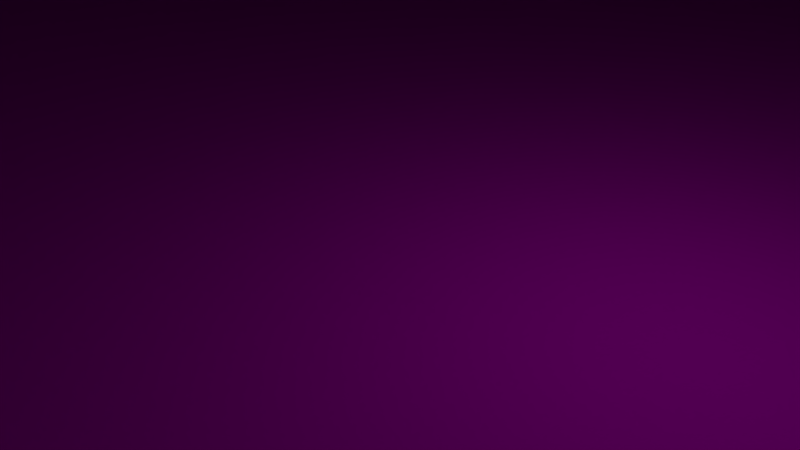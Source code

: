 # Source: Ramp_End.blend  (saved by Blender 2.77.0; exported with 4.5.12 LTS)
import bpy
from mathutils import Matrix  # noqa: F401  (used for matrix-valued properties, if any)

bpy.ops.wm.read_factory_settings(use_empty=True)
scene = bpy.context.scene
scene.name = 'Scene'

# ---- collections
col_collection_1 = bpy.data.collections.new('Collection 1'); scene.collection.children.link(col_collection_1)

# ---- images (referenced by path relative to the original .blend; pixels are not part of the script)
import os
ASSET_DIR = os.environ.get("B2B_ASSET_DIR", "")  # directory of the original .blend (textures are referenced by path, not embedded)
HERE = os.path.dirname(os.path.abspath(__file__))  # packed textures are extracted next to this script under _unpacked/

def load_image(name, relpath, width, height, colorspace="sRGB"):
    """Load a texture the original file referenced (path relative to the .blend, or extracted next to this script)."""
    p = next((c for c in (os.path.join(HERE, relpath), os.path.join(ASSET_DIR, relpath)) if relpath and os.path.exists(c)), "")
    if p:
        img = bpy.data.images.load(p, check_existing=True)
        img.name = name
    else:  # same state as the original file: an image datablock whose file is absent (Cycles renders it pink)
        img = bpy.data.images.new(name, width, height)
        img.source = "FILE"
        img.filepath = "//" + (relpath or name)
    img.colorspace_settings.name = colorspace
    return img
img_modularracetrack_1_png_001 = load_image('ModularRacetrack_1.png.001', 'ModularRacetrack_1.png', 1024, 1024, 'sRGB')
img_tarmacalbedo_tif = load_image('TarmacAlbedo.tif', 'TarmacAlbedo.tif', 1024, 1024, 'sRGB')
img_whiteasphalt_jpg = load_image('whiteasphalt.jpg', 'whiteasphalt.jpg', 1024, 1024, 'sRGB')

# ---- materials (node trees are filled in below, after node groups)
mat_material_001 = bpy.data.materials.new('Material.001')
mat_material_001.alpha_threshold = 0.0
mat_material_001.roughness = 0.5
mat_material = bpy.data.materials.new('Material')
mat_material.alpha_threshold = 0.0
mat_material.roughness = 0.5
mat_material_002 = bpy.data.materials.new('Material.002')
mat_material_002.alpha_threshold = 0.0
mat_material_002.roughness = 0.5

# ---- material node trees
mat_material_001.use_nodes = True; mat_material_001.node_tree.nodes.clear()
_N = mat_material_001.node_tree.nodes; _L = mat_material_001.node_tree.links
n0 = _N.new('ShaderNodeOutputMaterial'); n0.name = 'Material Output'; n0.location = (300, 300)
n1 = _N.new('ShaderNodeBsdfDiffuse'); n1.name = 'Diffuse BSDF'; n1.location = (10, 300)
n2 = _N.new('ShaderNodeTexImage'); n2.name = 'Image Texture'; n2.location = (-180, 300)
n2.width = 140
n2.image = img_modularracetrack_1_png_001
_L.new(n1.outputs[0], n0.inputs[0])
_L.new(n2.outputs[0], n1.inputs[0])
n0.is_active_output = True
mat_material.use_nodes = True; mat_material.node_tree.nodes.clear()
_N = mat_material.node_tree.nodes; _L = mat_material.node_tree.links
n0 = _N.new('ShaderNodeOutputMaterial'); n0.name = 'Material Output'; n0.location = (300, 300)
n1 = _N.new('ShaderNodeBsdfDiffuse'); n1.name = 'Diffuse BSDF'; n1.location = (10, 300)
n2 = _N.new('ShaderNodeTexImage'); n2.name = 'Image Texture'; n2.location = (-180, 300)
n2.width = 140
n2.image = img_tarmacalbedo_tif
_L.new(n1.outputs[0], n0.inputs[0])
_L.new(n2.outputs[0], n1.inputs[0])
n0.is_active_output = True
mat_material_002.use_nodes = True; mat_material_002.node_tree.nodes.clear()
_N = mat_material_002.node_tree.nodes; _L = mat_material_002.node_tree.links
n0 = _N.new('ShaderNodeOutputMaterial'); n0.name = 'Material Output'; n0.location = (300, 300)
n1 = _N.new('ShaderNodeBsdfDiffuse'); n1.name = 'Diffuse BSDF'; n1.location = (10, 300)
n2 = _N.new('ShaderNodeTexImage'); n2.name = 'Image Texture'; n2.location = (-180, 300)
n2.width = 140
n2.image = img_whiteasphalt_jpg
_L.new(n1.outputs[0], n0.inputs[0])
_L.new(n2.outputs[0], n1.inputs[0])
n0.is_active_output = True

# ---- world
world_world = bpy.data.worlds.new('World'); scene.world = world_world
world_world.color = (0.05088, 0.05088, 0.05088)
world_world.use_sun_shadow = False
world_world.sun_shadow_jitter_overblur = 0.0
world_world.cycles.sampling_method = 'MANUAL'

# ---- cameras
cam_camera = bpy.data.cameras.new('Camera')
cam_camera.clip_end = 100.0
cam_camera.lens = 35.0
cam_camera.sensor_width = 32.0
cam_camera.sensor_height = 18.0
cam_camera.ortho_scale = 7.314
cam_camera.dof.focus_distance = 0.0

# ---- lights
light_lamp = bpy.data.lights.new('Lamp', 'POINT')
light_lamp.transmission_factor = 0.0
light_lamp.cutoff_distance = 30.0
light_lamp.energy = 100.0
light_lamp.shadow_buffer_clip_start = 1.001
light_lamp.shadow_soft_size = 0.1
light_lamp.shadow_maximum_resolution = 0.006
light_lamp.use_absolute_resolution = True

# ---- meshes
me_cube = bpy.data.meshes.new('Cube')
me_cube.from_pydata([(32.0, 96.0, 0.0), (32.0, -32.0, 0.0), (-32.0, -32.0, 0.0), (-32.0, 96.0, 0.0), (32.0, 96.0, 32.0), (32.0, -32.0, 16.0), (-32.0, -32.0, 16.0), (-32.0, 96.0, 32.0), (0.0, -32.0, 16.0), (-28.0, -32.0, 16.0), (28.0, -32.0, 16.0), (0.0, 96.0, 32.0), (-28.0, 96.0, 32.0), (28.0, 96.0, 32.0), (27.0, -32.0, 16.0), (-27.0, -32.0, 16.0), (27.0, 96.0, 32.0), (-27.0, 96.0, 32.0), (25.0, -32.0, 16.0), (-25.0, -32.0, 16.0), (25.0, 96.0, 32.0), (-25.0, 96.0, 32.0), (-32.0, -30.25, 16.43), (-32.0, -17.84, 19.38), (-32.0, -5.363, 22.01), (-32.0, 7.175, 24.35), (-32.0, 19.77, 26.37), (-32.0, 32.4, 28.1), (-32.0, 45.08, 29.49), (-32.0, 57.78, 30.59), (-32.0, 70.51, 31.36), (-32.0, 83.25, 31.84), (32.0, -30.25, 16.43), (32.0, -17.84, 19.38), (32.0, -5.363, 22.01), (32.0, 7.175, 24.35), (32.0, 19.77, 26.37), (32.0, 32.4, 28.1), (32.0, 45.08, 29.49), (32.0, 57.78, 30.59), (32.0, 70.51, 31.36), (32.0, 83.25, 31.84), (28.0, 83.25, 31.84), (28.0, 70.51, 31.36), (28.0, 57.78, 30.59), (28.0, 45.08, 29.49), (28.0, 32.4, 28.1), (28.0, 19.77, 26.37), (28.0, 7.175, 24.35), (28.0, -5.363, 22.01), (28.0, -17.84, 19.38), (28.0, -30.25, 16.43), (27.0, -30.25, 16.43), (27.0, -17.84, 19.38), (27.0, -5.363, 22.01), (27.0, 7.175, 24.35), (27.0, 19.77, 26.37), (27.0, 32.4, 28.1), (27.0, 45.08, 29.49), (27.0, 57.78, 30.59), (27.0, 70.51, 31.36), (27.0, 83.25, 31.84), (25.0, 83.25, 31.84), (25.0, 70.51, 31.36), (25.0, 57.78, 30.59), (25.0, 45.08, 29.49), (25.0, 32.4, 28.1), (25.0, 19.77, 26.37), (25.0, 7.175, 24.35), (25.0, -5.363, 22.01), (25.0, -17.84, 19.38), (25.0, -30.25, 16.43), (0.0, -30.25, 16.43), (0.0, -17.84, 19.38), (0.0, -5.363, 22.01), (0.0, 7.175, 24.35), (0.0, 19.77, 26.37), (0.0, 32.4, 28.1), (0.0, 45.08, 29.49), (0.0, 57.78, 30.59), (0.0, 70.51, 31.36), (0.0, 83.25, 31.84), (-25.0, 83.25, 31.84), (-25.0, 70.51, 31.36), (-25.0, 57.78, 30.59), (-25.0, 45.08, 29.49), (-25.0, 32.4, 28.1), (-25.0, 19.77, 26.37), (-25.0, 7.175, 24.35), (-25.0, -5.363, 22.01), (-25.0, -17.84, 19.38), (-25.0, -30.25, 16.43), (-27.0, -30.25, 16.43), (-27.0, -17.84, 19.38), (-27.0, -5.363, 22.01), (-27.0, 7.175, 24.35), (-27.0, 19.77, 26.37), (-27.0, 32.4, 28.1), (-27.0, 45.08, 29.49), (-27.0, 57.78, 30.59), (-27.0, 70.51, 31.36), (-27.0, 83.25, 31.84), (-28.0, 83.25, 31.84), (-28.0, 70.51, 31.36), (-28.0, 57.78, 30.59), (-28.0, 45.08, 29.49), (-28.0, 32.4, 28.1), (-28.0, 19.77, 26.37), (-28.0, 7.175, 24.35), (-28.0, -5.363, 22.01), (-28.0, -17.84, 19.38), (-28.0, -30.25, 16.43)], [], [(0, 1, 2, 3), (1, 5, 10, 14, 18, 8, 19, 15, 9, 6, 2), (4, 0, 3, 7, 12, 17, 21, 11, 20, 16, 13), (26, 25, 108, 107), (23, 22, 111, 110), (30, 29, 104, 103), (27, 26, 107, 106), (24, 23, 110, 109), (31, 30, 103, 102), (28, 27, 106, 105), (25, 24, 109, 108), (29, 28, 105, 104), (102, 103, 100, 101), (109, 110, 93, 94), (106, 107, 96, 97), (103, 104, 99, 100), (110, 111, 92, 93), (107, 108, 95, 96), (104, 105, 98, 99), (108, 109, 94, 95), (105, 106, 97, 98), (95, 94, 89, 88), (99, 98, 85, 84), (96, 95, 88, 87), (93, 92, 91, 90), (100, 99, 84, 83), (97, 96, 87, 86), (94, 93, 90, 89), (101, 100, 83, 82), (98, 97, 86, 85), (86, 87, 76, 77), (83, 84, 79, 80), (90, 91, 72, 73), (87, 88, 75, 76), (84, 85, 78, 79), (88, 89, 74, 75), (85, 86, 77, 78), (82, 83, 80, 81), (89, 90, 73, 74), (79, 78, 65, 64), (76, 75, 68, 67), (73, 72, 71, 70), (80, 79, 64, 63), (77, 76, 67, 66), (74, 73, 70, 69), (81, 80, 63, 62), (78, 77, 66, 65), (75, 74, 69, 68), (63, 64, 59, 60), (70, 71, 52, 53), (67, 68, 55, 56), (64, 65, 58, 59), (68, 69, 54, 55), (65, 66, 57, 58), (62, 63, 60, 61), (69, 70, 53, 54), (66, 67, 56, 57), (56, 55, 48, 47), (53, 52, 51, 50), (60, 59, 44, 43), (57, 56, 47, 46), (54, 53, 50, 49), (61, 60, 43, 42), (58, 57, 46, 45), (55, 54, 49, 48), (59, 58, 45, 44), (47, 48, 35, 36), (44, 45, 38, 39), (48, 49, 34, 35), (45, 46, 37, 38), (42, 43, 40, 41), (49, 50, 33, 34), (46, 47, 36, 37), (43, 44, 39, 40), (50, 51, 32, 33), (9, 111, 22, 6), (15, 92, 111, 9), (19, 91, 92, 15), (8, 72, 91, 19), (18, 71, 72, 8), (14, 52, 71, 18), (10, 51, 52, 14), (5, 32, 51, 10), (7, 31, 102, 12), (12, 102, 101, 17), (17, 101, 82, 21), (21, 82, 81, 11), (11, 81, 62, 20), (20, 62, 61, 16), (16, 61, 42, 13), (13, 42, 41, 4), (4, 41, 0), (40, 0, 41), (39, 0, 40), (38, 0, 39), (37, 0, 38), (5, 1, 32), (33, 32, 1), (34, 33, 1), (35, 34, 1), (36, 0, 37), (36, 35, 1), (1, 0, 36), (2, 26, 3), (7, 3, 31), (31, 3, 30), (29, 30, 3), (28, 29, 3), (27, 28, 3), (26, 27, 3), (26, 2, 25), (24, 25, 2), (6, 22, 2), (22, 23, 2), (23, 24, 2)])
me_cube.polygons.foreach_set('material_index', [0, 0, 0, 0, 0, 0, 0, 0, 0, 0, 0, 0, 1, 1, 1, 1, 1, 1, 1, 1, 1, 2, 2, 2, 2, 2, 2, 2, 2, 2, 1, 1, 1, 1, 1, 1, 1, 1, 1, 1, 1, 1, 1, 1, 1, 1, 1, 1, 2, 2, 2, 2, 2, 2, 2, 2, 2, 1, 1, 1, 1, 1, 1, 1, 1, 1, 0, 0, 0, 0, 0, 0, 0, 0, 0, 0, 1, 2, 1, 1, 2, 1, 0, 0, 1, 2, 1, 1, 2, 1, 0, 0, 0, 0, 0, 0, 0, 0, 0, 0, 0, 0, 0, 0, 0, 0, 0, 0, 0, 0, 0, 0, 0, 0, 0])
_uv = me_cube.uv_layers.new(name='UVMap')
_uv.uv.foreach_set('vector', [0.0, 1.49e-07, 0.3333, 0.0, 0.3333, 1.0, 4.967e-08, 1.0, 0.0, 0.0, 0.08333, 0.0, 0.08333, 0.0625, 0.08333, 0.07812, 0.08333, 0.1094, 0.08333, 0.5, 0.08333, 0.8906, 0.08333, 0.9219, 0.08333, 0.9375, 0.08333, 1.0, 5.431e-08, 1.0, 0.08333, 1.0, 2.45e-08, 1.0, 0.0, 0.0, 0.08333, 0.0, 0.08333, 0.0625, 0.08333, 0.07813, 0.08333, 0.1094, 0.08333, 0.5, 0.08333, 0.8906, 0.08333, 0.9219, 0.08333, 0.9375, 0.1343, 0.5733, 0.1343, 0.6523, 0.126, 0.6523, 0.126, 0.5733, 0.1343, 0.8102, 0.1343, 0.8889, 0.126, 0.8889, 0.126, 0.8102, 0.1343, 0.2572, 0.1343, 0.3361, 0.126, 0.3361, 0.126, 0.2572, 0.1343, 0.4942, 0.1343, 0.5733, 0.126, 0.5733, 0.126, 0.4942, 0.1343, 0.7313, 0.1343, 0.8102, 0.126, 0.8102, 0.126, 0.7313, 0.1343, 0.1785, 0.1343, 0.2572, 0.126, 0.2572, 0.126, 0.1785, 0.1343, 0.4151, 0.1343, 0.4942, 0.126, 0.4942, 0.126, 0.4151, 0.1343, 0.6523, 0.1343, 0.7313, 0.126, 0.7313, 0.126, 0.6523, 0.1343, 0.3361, 0.1343, 0.4151, 0.126, 0.4151, 0.126, 0.3361, 0.6047, -0.3037, 0.6047, -0.1069, 0.5892, -0.1069, 0.5892, -0.3037, 0.6047, 1.078, 0.6047, 1.275, 0.5892, 1.275, 0.5892, 1.078, 0.6047, 0.4854, 0.6047, 0.6831, 0.5892, 0.6831, 0.5892, 0.4854, 0.6047, -0.1069, 0.6047, 0.09025, 0.5892, 0.09025, 0.5892, -0.1069, 0.6047, 1.275, 0.6047, 1.472, 0.5892, 1.472, 0.5892, 1.275, 0.6047, 0.6831, 0.6047, 0.8808, 0.5892, 0.8808, 0.5892, 0.6831, 0.6047, 0.09025, 0.6047, 0.2877, 0.5892, 0.2877, 0.5892, 0.09025, 0.6047, 0.8808, 0.6047, 1.078, 0.5892, 1.078, 0.5892, 0.8808, 0.6047, 0.2877, 0.6047, 0.4854, 0.5892, 0.4854, 0.5892, 0.2877, 0.0155, 4.308, 0.0155, 6.283, -0.2946, 6.283, -0.2946, 4.308, 0.0155, -3.598, 0.0155, -1.623, -0.2946, -1.623, -0.2946, -3.598, 0.0155, 2.331, 0.0155, 4.308, -0.2946, 4.308, -0.2946, 2.331, 0.01551, 8.254, 0.01551, 10.22, -0.2946, 10.22, -0.2946, 8.254, 0.0155, -5.569, 0.0155, -3.598, -0.2946, -3.598, -0.2946, -5.569, 0.0155, 0.3543, 0.0155, 2.331, -0.2946, 2.331, -0.2946, 0.3543, 0.0155, 6.283, 0.01551, 8.254, -0.2946, 8.254, -0.2946, 6.283, 0.0155, -7.537, 0.0155, -5.569, -0.2946, -5.569, -0.2946, -7.537, 0.0155, -1.623, 0.0155, 0.3543, -0.2946, 0.3543, -0.2946, -1.623, 0.5737, 0.4854, 0.5737, 0.6831, 0.1861, 0.6831, 0.1861, 0.4854, 0.5737, -0.1069, 0.5737, 0.09025, 0.1861, 0.09025, 0.1861, -0.1069, 0.5737, 1.275, 0.5737, 1.472, 0.1861, 1.472, 0.1861, 1.275, 0.5737, 0.6831, 0.5737, 0.8808, 0.1861, 0.8808, 0.1861, 0.6831, 0.5737, 0.09025, 0.5737, 0.2877, 0.1861, 0.2877, 0.1861, 0.09025, 0.5737, 0.8808, 0.5737, 1.078, 0.1861, 1.078, 0.1861, 0.8808, 0.5737, 0.2877, 0.5737, 0.4854, 0.1861, 0.4854, 0.1861, 0.2877, 0.5737, -0.3037, 0.5737, -0.1069, 0.1861, -0.1069, 0.1861, -0.3037, 0.5737, 1.078, 0.5737, 1.275, 0.1861, 1.275, 0.1861, 1.078, 0.1861, 0.09025, 0.1861, 0.2877, -0.2016, 0.2877, -0.2016, 0.09025, 0.1861, 0.6831, 0.1861, 0.8808, -0.2016, 0.8808, -0.2016, 0.6831, 0.1861, 1.275, 0.1861, 1.472, -0.2016, 1.472, -0.2016, 1.275, 0.1861, -0.1069, 0.1861, 0.09025, -0.2016, 0.09025, -0.2016, -0.1069, 0.1861, 0.4854, 0.1861, 0.6831, -0.2016, 0.6831, -0.2016, 0.4854, 0.1861, 1.078, 0.1861, 1.275, -0.2016, 1.275, -0.2016, 1.078, 0.1861, -0.3037, 0.1861, -0.1069, -0.2016, -0.1069, -0.2016, -0.3037, 0.1861, 0.2877, 0.1861, 0.4854, -0.2016, 0.4854, -0.2016, 0.2877, 0.1861, 0.8808, 0.1861, 1.078, -0.2016, 1.078, -0.2016, 0.8808, 0.3256, -5.569, 0.3256, -3.598, 0.01551, -3.598, 0.01551, -5.569, 0.3256, 8.254, 0.3256, 10.22, 0.01551, 10.22, 0.01551, 8.254, 0.3256, 2.331, 0.3256, 4.308, 0.01551, 4.308, 0.01551, 2.331, 0.3256, -3.598, 0.3256, -1.623, 0.01551, -1.623, 0.01551, -3.598, 0.3256, 4.308, 0.3256, 6.283, 0.01551, 6.283, 0.01551, 4.308, 0.3256, -1.623, 0.3256, 0.3543, 0.01551, 0.3543, 0.01551, -1.623, 0.3256, -7.537, 0.3256, -5.569, 0.01551, -5.569, 0.01551, -7.537, 0.3256, 6.283, 0.3256, 8.254, 0.01551, 8.254, 0.01551, 6.283, 0.3256, 0.3543, 0.3256, 2.331, 0.01551, 2.331, 0.01551, 0.3543, 0.5892, 0.6831, 0.5892, 0.8808, 0.5737, 0.8808, 0.5737, 0.6831, 0.5892, 1.275, 0.5892, 1.472, 0.5737, 1.472, 0.5737, 1.275, 0.5892, -0.1069, 0.5892, 0.09025, 0.5737, 0.09025, 0.5737, -0.1069, 0.5892, 0.4854, 0.5892, 0.6831, 0.5737, 0.6831, 0.5737, 0.4854, 0.5892, 1.078, 0.5892, 1.275, 0.5737, 1.275, 0.5737, 1.078, 0.5892, -0.3037, 0.5892, -0.1069, 0.5737, -0.1069, 0.5737, -0.3037, 0.5892, 0.2877, 0.5892, 0.4854, 0.5737, 0.4854, 0.5737, 0.2877, 0.5892, 0.8808, 0.5892, 1.078, 0.5737, 1.078, 0.5737, 0.8808, 0.5892, 0.09025, 0.5892, 0.2877, 0.5737, 0.2877, 0.5737, 0.09025, 0.1343, 0.5733, 0.1343, 0.6523, 0.126, 0.6523, 0.126, 0.5733, 0.1343, 0.3361, 0.1343, 0.4151, 0.126, 0.4151, 0.126, 0.3361, 0.1343, 0.6523, 0.1343, 0.7313, 0.126, 0.7313, 0.126, 0.6523, 0.1343, 0.4151, 0.1343, 0.4942, 0.126, 0.4942, 0.126, 0.4151, 0.1343, 0.1785, 0.1343, 0.2572, 0.126, 0.2572, 0.126, 0.1785, 0.1343, 0.7313, 0.1343, 0.8102, 0.126, 0.8102, 0.126, 0.7313, 0.1343, 0.4942, 0.1343, 0.5733, 0.126, 0.5733, 0.126, 0.4942, 0.1343, 0.2572, 0.1343, 0.3361, 0.126, 0.3361, 0.126, 0.2572, 0.1343, 0.8102, 0.1343, 0.8889, 0.126, 0.8889, 0.126, 0.8102, 0.126, 0.9, 0.126, 0.8889, 0.1343, 0.8889, 0.1343, 0.9, 0.5892, 1.5, 0.5892, 1.472, 0.6047, 1.472, 0.6047, 1.5, -0.2946, 10.5, -0.2946, 10.22, 0.01551, 10.22, 0.01551, 10.5, 0.1861, 1.5, 0.1861, 1.472, 0.5737, 1.472, 0.5737, 1.5, -0.2016, 1.5, -0.2016, 1.472, 0.1861, 1.472, 0.1861, 1.5, 0.01551, 10.5, 0.01551, 10.22, 0.3256, 10.22, 0.3256, 10.5, 0.5737, 1.5, 0.5737, 1.472, 0.5892, 1.472, 0.5892, 1.5, 0.126, 0.9, 0.126, 0.8889, 0.1343, 0.8889, 0.1343, 0.9, 0.1343, 0.1, 0.1343, 0.1785, 0.126, 0.1785, 0.126, 0.1, 0.6047, -0.5, 0.6047, -0.3037, 0.5892, -0.3037, 0.5892, -0.5, 0.0155, -9.5, 0.0155, -7.537, -0.2946, -7.537, -0.2946, -9.5, 0.5737, -0.5, 0.5737, -0.3037, 0.1861, -0.3037, 0.1861, -0.5, 0.1861, -0.5, 0.1861, -0.3037, -0.2016, -0.3037, -0.2016, -0.5, 0.3256, -9.5, 0.3256, -7.537, 0.01551, -7.537, 0.01551, -9.5, 0.5892, -0.5, 0.5892, -0.3037, 0.5737, -0.3037, 0.5737, -0.5, 0.1343, 0.1, 0.1343, 0.1785, 0.126, 0.1785, 0.126, 0.1, 0.08333, 1.0, 0.0, 0.0, 2.45e-08, 1.0, 0.0, 0.0, 2.45e-08, 1.0, 0.0, 0.0, 0.0, 0.0, 2.45e-08, 1.0, 0.0, 0.0, 0.0, 0.0, 2.45e-08, 1.0, 0.0, 0.0, 0.0, 0.0, 2.45e-08, 1.0, 0.0, 0.0, 0.08333, 0.0, 0.0, 0.0, 0.0, 0.0, 0.0, 0.0, 0.0, 0.0, 0.0, 0.0, 0.0, 0.0, 0.0, 0.0, 0.0, 0.0, 0.0, 0.0, 0.0, 0.0, 0.0, 0.0, 0.0, 0.0, 2.45e-08, 1.0, 0.0, 0.0, 0.0, 0.0, 0.0, 0.0, 0.0, 0.0, 0.0, 0.0, 2.45e-08, 1.0, 0.0, 0.0, 0.3333, 1.0, 0.0, 0.0, 4.967e-08, 1.0, 0.08333, 0.0, 0.0, 0.0, 0.0, 0.0, 0.0, 0.0, 0.0, 0.0, 0.0, 0.0, 0.0, 0.0, 0.0, 0.0, 0.0, 0.0, 0.0, 0.0, 0.0, 0.0, 0.0, 0.0, 0.0, 0.0, 0.0, 0.0, 0.0, 0.0, 0.0, 0.0, 0.0, 0.0, 4.967e-08, 1.0, 0.0, 0.0, 0.3333, 1.0, 0.0, 0.0, 0.0, 0.0, 0.0, 0.0, 0.3333, 1.0, 0.08333, 1.0, 0.0, 0.0, 5.431e-08, 1.0, 0.0, 0.0, 0.0, 0.0, 5.431e-08, 1.0, 0.0, 0.0, 0.0, 0.0, 5.431e-08, 1.0])
me_cube.materials.append(mat_material_001)
me_cube.materials.append(mat_material)
me_cube.materials.append(mat_material_002)
me_cube.use_remesh_preserve_volume = False
me_cube.use_remesh_preserve_attributes = False
me_cube.use_mirror_vertex_groups = False
me_cube.update()

# ---- objects
ob_cube = bpy.data.objects.new('Cube', me_cube)
ob_lamp = bpy.data.objects.new('Lamp', light_lamp)
ob_camera = bpy.data.objects.new('Camera', cam_camera)

# ---- transforms, parenting, visibility, modifiers, constraints
ob_cube.location = (0.0, 0.0, 0.0)
ob_cube.lock_rotations_4d = False
ob_cube.empty_display_type = 'ARROWS'
ob_cube.lineart.crease_threshold = 0.0
ob_lamp.location = (4.076, 1.005, 5.904)
ob_lamp.rotation_euler = (0.6503, 0.05522, 1.866)
ob_lamp.lock_rotations_4d = False
ob_lamp.empty_display_type = 'ARROWS'
ob_lamp.color = (0.0, 0.0, 0.0, 0.0)
ob_lamp.lineart.crease_threshold = 0.0
ob_camera.location = (7.481, -6.508, 5.344)
ob_camera.rotation_euler = (1.109, 0.0, 0.8149)
ob_camera.lock_rotations_4d = False
ob_camera.empty_display_type = 'ARROWS'
ob_camera.color = (0.0, 0.0, 0.0, 0.0)
ob_camera.display_type = 'WIRE'
ob_camera.lineart.crease_threshold = 0.0

# ---- collection membership
col_collection_1.objects.link(ob_cube)
col_collection_1.objects.link(ob_lamp)
col_collection_1.objects.link(ob_camera)

# ---- scene / render settings (as saved in the file)
scene.camera = ob_camera
scene.frame_start = 1; scene.frame_end = 250; scene.frame_set(1)
scene.render.engine = 'CYCLES'
scene.render.resolution_percentage = 50
scene.render.dither_intensity = 0.0
scene.cycles.use_denoising = False
scene.cycles.samples = 128
scene.cycles.sampling_pattern = 'TABULATED_SOBOL'
scene.cycles.light_sampling_threshold = 0.0
scene.cycles.use_adaptive_sampling = False
scene.cycles.use_light_tree = False
scene.cycles.blur_glossy = 0.0
scene.cycles.sample_clamp_indirect = 0.0
scene.view_settings.view_transform = 'Standard'
bpy.context.view_layer.update()
